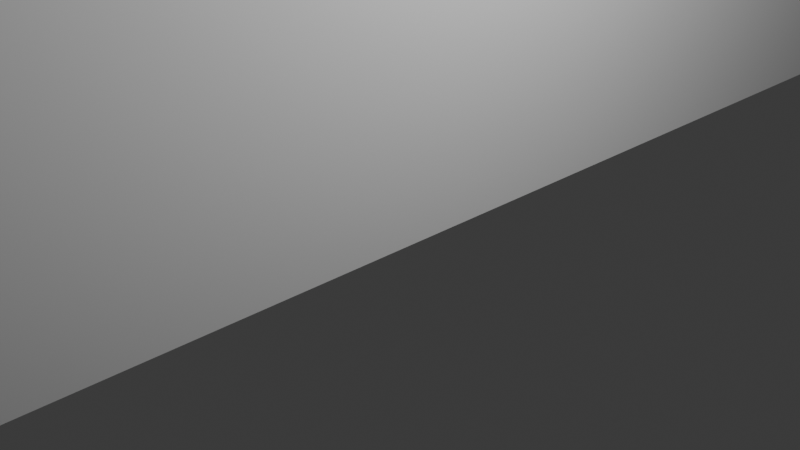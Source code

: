 # Source: fence.blend  (saved by Blender 4.1.23; exported with 4.5.12 LTS)
import bpy
from mathutils import Matrix  # noqa: F401  (used for matrix-valued properties, if any)

bpy.ops.wm.read_factory_settings(use_empty=True)
scene = bpy.context.scene
scene.name = 'Scene'

# ---- collections
col_collection = bpy.data.collections.new('Collection'); scene.collection.children.link(col_collection)

# ---- materials (node trees are filled in below, after node groups)
mat_x = bpy.data.materials.new('マテリアル')
mat_x.use_transparent_shadow = False

# ---- material node trees
mat_x.use_nodes = True; mat_x.node_tree.nodes.clear()
_N = mat_x.node_tree.nodes; _L = mat_x.node_tree.links
n0 = _N.new('ShaderNodeBsdfPrincipled'); n0.name = 'プリンシプルBSDF'; n0.location = (10, 300)
n0.inputs[0].default_value = (0.9, 0.6, 0.2, 1.0)
n1 = _N.new('ShaderNodeOutputMaterial'); n1.name = 'マテリアル出力'; n1.location = (300, 300)
_L.new(n0.outputs[0], n1.inputs[0])
n1.is_active_output = True

# ---- world
world_world = bpy.data.worlds.new('World'); scene.world = world_world
world_world.use_nodes = True; world_world.node_tree.nodes.clear()
_N = world_world.node_tree.nodes; _L = world_world.node_tree.links
n0 = _N.new('ShaderNodeOutputWorld'); n0.name = 'World Output'; n0.location = (300, 300)
n1 = _N.new('ShaderNodeBackground'); n1.name = 'Background'; n1.location = (10, 300)
n1.inputs[0].default_value = (0.05088, 0.05088, 0.05088, 1.0)
_L.new(n1.outputs[0], n0.inputs[0])
n0.is_active_output = True
world_world.color = (0.05088, 0.05088, 0.05088)
world_world.use_sun_shadow = False
world_world.sun_shadow_jitter_overblur = 0.0

# ---- cameras
cam_camera = bpy.data.cameras.new('Camera')
cam_camera.clip_end = 100.0
cam_camera.ortho_scale = 7.314

# ---- lights
light_light = bpy.data.lights.new('Light', 'POINT')
light_light.transmission_factor = 0.0
light_light.energy = 1000.0
light_light.shadow_soft_size = 0.1
light_light.shadow_maximum_resolution = 0.006
light_light.use_absolute_resolution = True

# ---- meshes
me_001 = bpy.data.meshes.new('円柱.001')
me_001.from_pydata([(0.0, -5.0, 0.9), (0.0, 8.333, 0.9), (0.3252, -5.0, 0.9019), (0.3252, 8.333, 0.9019), (0.6378, -5.0, 0.9076), (0.6378, 8.333, 0.9076), (0.926, -5.0, 0.9169), (0.926, 8.333, 0.9169), (1.179, -5.0, 0.9293), (1.179, 8.333, 0.9293), (1.386, -5.0, 0.9444), (1.386, 8.333, 0.9444), (1.54, -5.0, 0.9617), (1.54, 8.333, 0.9617), (1.635, -5.0, 0.9805), (1.635, 8.333, 0.9805), (1.667, -5.0, 1.0), (1.667, 8.333, 1.0), (1.635, -5.0, 1.02), (1.635, 8.333, 1.02), (1.54, -5.0, 1.038), (1.54, 8.333, 1.038), (1.386, -5.0, 1.056), (1.386, 8.333, 1.056), (1.179, -5.0, 1.071), (1.179, 8.333, 1.071), (0.926, -5.0, 1.083), (0.926, 8.333, 1.083), (0.6378, -5.0, 1.092), (0.6378, 8.333, 1.092), (0.3252, -5.0, 1.098), (0.3252, 8.333, 1.098), (0.0, -5.0, 1.1), (0.0, 8.333, 1.1), (-0.3252, -5.0, 1.098), (-0.3252, 8.333, 1.098), (-0.6378, -5.0, 1.092), (-0.6378, 8.333, 1.092), (-0.926, -5.0, 1.083), (-0.926, 8.333, 1.083), (-1.179, -5.0, 1.071), (-1.179, 8.333, 1.071), (-1.386, -5.0, 1.056), (-1.386, 8.333, 1.056), (-1.54, -5.0, 1.038), (-1.54, 8.333, 1.038), (-1.635, -5.0, 1.02), (-1.635, 8.333, 1.02), (-1.667, -5.0, 1.0), (-1.667, 8.333, 1.0), (-1.635, -5.0, 0.9805), (-1.635, 8.333, 0.9805), (-1.54, -5.0, 0.9617), (-1.54, 8.333, 0.9617), (-1.386, -5.0, 0.9444), (-1.386, 8.333, 0.9444), (-1.179, -5.0, 0.9293), (-1.179, 8.333, 0.9293), (-0.926, -5.0, 0.9169), (-0.926, 8.333, 0.9169), (-0.6378, -5.0, 0.9076), (-0.6378, 8.333, 0.9076), (-0.3252, -5.0, 0.9019), (-0.3252, 8.333, 0.9019)], [], [(0, 1, 3, 2), (2, 3, 5, 4), (4, 5, 7, 6), (6, 7, 9, 8), (8, 9, 11, 10), (10, 11, 13, 12), (12, 13, 15, 14), (14, 15, 17, 16), (16, 17, 19, 18), (18, 19, 21, 20), (20, 21, 23, 22), (22, 23, 25, 24), (24, 25, 27, 26), (26, 27, 29, 28), (28, 29, 31, 30), (30, 31, 33, 32), (32, 33, 35, 34), (34, 35, 37, 36), (36, 37, 39, 38), (38, 39, 41, 40), (40, 41, 43, 42), (42, 43, 45, 44), (44, 45, 47, 46), (46, 47, 49, 48), (48, 49, 51, 50), (50, 51, 53, 52), (52, 53, 55, 54), (54, 55, 57, 56), (56, 57, 59, 58), (58, 59, 61, 60), (3, 1, 63, 61, 59, 57, 55, 53, 51, 49, 47, 45, 43, 41, 39, 37, 35, 33, 31, 29, 27, 25, 23, 21, 19, 17, 15, 13, 11, 9, 7, 5), (60, 61, 63, 62), (62, 63, 1, 0), (0, 2, 4, 6, 8, 10, 12, 14, 16, 18, 20, 22, 24, 26, 28, 30, 32, 34, 36, 38, 40, 42, 44, 46, 48, 50, 52, 54, 56, 58, 60, 62)])
_uv = me_001.uv_layers.new(name='UVマップ')
_uv.uv.foreach_set('vector', [1.0, 0.5, 1.0, 1.0, 0.9688, 1.0, 0.9688, 0.5, 0.9688, 0.5, 0.9688, 1.0, 0.9375, 1.0, 0.9375, 0.5, 0.9375, 0.5, 0.9375, 1.0, 0.9062, 1.0, 0.9062, 0.5, 0.9062, 0.5, 0.9062, 1.0, 0.875, 1.0, 0.875, 0.5, 0.875, 0.5, 0.875, 1.0, 0.8438, 1.0, 0.8438, 0.5, 0.8438, 0.5, 0.8438, 1.0, 0.8125, 1.0, 0.8125, 0.5, 0.8125, 0.5, 0.8125, 1.0, 0.7812, 1.0, 0.7812, 0.5, 0.7812, 0.5, 0.7812, 1.0, 0.75, 1.0, 0.75, 0.5, 0.75, 0.5, 0.75, 1.0, 0.7188, 1.0, 0.7188, 0.5, 0.7188, 0.5, 0.7188, 1.0, 0.6875, 1.0, 0.6875, 0.5, 0.6875, 0.5, 0.6875, 1.0, 0.6562, 1.0, 0.6562, 0.5, 0.6562, 0.5, 0.6562, 1.0, 0.625, 1.0, 0.625, 0.5, 0.625, 0.5, 0.625, 1.0, 0.5938, 1.0, 0.5938, 0.5, 0.5938, 0.5, 0.5938, 1.0, 0.5625, 1.0, 0.5625, 0.5, 0.5625, 0.5, 0.5625, 1.0, 0.5312, 1.0, 0.5312, 0.5, 0.5312, 0.5, 0.5312, 1.0, 0.5, 1.0, 0.5, 0.5, 0.5, 0.5, 0.5, 1.0, 0.4688, 1.0, 0.4688, 0.5, 0.4688, 0.5, 0.4688, 1.0, 0.4375, 1.0, 0.4375, 0.5, 0.4375, 0.5, 0.4375, 1.0, 0.4062, 1.0, 0.4062, 0.5, 0.4062, 0.5, 0.4062, 1.0, 0.375, 1.0, 0.375, 0.5, 0.375, 0.5, 0.375, 1.0, 0.3438, 1.0, 0.3438, 0.5, 0.3438, 0.5, 0.3438, 1.0, 0.3125, 1.0, 0.3125, 0.5, 0.3125, 0.5, 0.3125, 1.0, 0.2812, 1.0, 0.2812, 0.5, 0.2812, 0.5, 0.2812, 1.0, 0.25, 1.0, 0.25, 0.5, 0.25, 0.5, 0.25, 1.0, 0.2188, 1.0, 0.2188, 0.5, 0.2188, 0.5, 0.2188, 1.0, 0.1875, 1.0, 0.1875, 0.5, 0.1875, 0.5, 0.1875, 1.0, 0.1562, 1.0, 0.1562, 0.5, 0.1562, 0.5, 0.1562, 1.0, 0.125, 1.0, 0.125, 0.5, 0.125, 0.5, 0.125, 1.0, 0.09375, 1.0, 0.09375, 0.5, 0.09375, 0.5, 0.09375, 1.0, 0.0625, 1.0, 0.0625, 0.5, 0.2968, 0.4854, 0.25, 0.49, 0.2032, 0.4854, 0.1582, 0.4717, 0.1167, 0.4496, 0.08029, 0.4197, 0.05045, 0.3833, 0.02827, 0.3418, 0.01461, 0.2968, 0.01, 0.25, 0.01461, 0.2032, 0.02827, 0.1582, 0.05045, 0.1167, 0.08029, 0.08029, 0.1167, 0.05045, 0.1582, 0.02827, 0.2032, 0.01461, 0.25, 0.01, 0.2968, 0.01461, 0.3418, 0.02827, 0.3833, 0.05045, 0.4197, 0.08029, 0.4496, 0.1167, 0.4717, 0.1582, 0.4854, 0.2032, 0.49, 0.25, 0.4854, 0.2968, 0.4717, 0.3418, 0.4496, 0.3833, 0.4197, 0.4197, 0.3833, 0.4496, 0.3418, 0.4717, 0.0625, 0.5, 0.0625, 1.0, 0.03125, 1.0, 0.03125, 0.5, 0.03125, 0.5, 0.03125, 1.0, 0.0, 1.0, 0.0, 0.5, 0.75, 0.49, 0.7968, 0.4854, 0.8418, 0.4717, 0.8833, 0.4496, 0.9197, 0.4197, 0.9496, 0.3833, 0.9717, 0.3418, 0.9854, 0.2968, 0.99, 0.25, 0.9854, 0.2032, 0.9717, 0.1582, 0.9496, 0.1167, 0.9197, 0.08029, 0.8833, 0.05045, 0.8418, 0.02827, 0.7968, 0.01461, 0.75, 0.01, 0.7032, 0.01461, 0.6582, 0.02827, 0.6167, 0.05045, 0.5803, 0.08029, 0.5504, 0.1167, 0.5283, 0.1582, 0.5146, 0.2032, 0.51, 0.25, 0.5146, 0.2968, 0.5283, 0.3418, 0.5504, 0.3833, 0.5803, 0.4197, 0.6167, 0.4496, 0.6582, 0.4717, 0.7032, 0.4854])
me_001.materials.append(mat_x)
me_001.update()
me_x = bpy.data.meshes.new('立方体')
me_x.from_pydata([(-1.0, -1.0, -1.0), (-1.0, -1.0, 1.0), (-1.0, 1.0, -1.0), (-1.0, 1.0, 1.0), (1.0, -1.0, -1.0), (1.0, -1.0, 1.0), (1.0, 1.0, -1.0), (1.0, 1.0, 1.0)], [], [(0, 1, 3, 2), (2, 3, 7, 6), (6, 7, 5, 4), (4, 5, 1, 0), (2, 6, 4, 0), (7, 3, 1, 5)])
_uv = me_x.uv_layers.new(name='UVマップ')
_uv.uv.foreach_set('vector', [0.375, 0.0, 0.625, 0.0, 0.625, 0.25, 0.375, 0.25, 0.375, 0.25, 0.625, 0.25, 0.625, 0.5, 0.375, 0.5, 0.375, 0.5, 0.625, 0.5, 0.625, 0.75, 0.375, 0.75, 0.375, 0.75, 0.625, 0.75, 0.625, 1.0, 0.375, 1.0, 0.125, 0.5, 0.375, 0.5, 0.375, 0.75, 0.125, 0.75, 0.625, 0.5, 0.875, 0.5, 0.875, 0.75, 0.625, 0.75])
me_x.update()
me_004 = bpy.data.meshes.new('円柱.004')
me_004.from_pydata([(0.0, 6.0, -1.0), (0.0, 6.0, 1.0), (0.1951, 5.981, -1.0), (0.1951, 5.981, 1.0), (0.3827, 5.924, -1.0), (0.3827, 5.924, 1.0), (0.5556, 5.831, -1.0), (0.5556, 5.831, 1.0), (0.7071, 5.707, -1.0), (0.7071, 5.707, 1.0), (0.8315, 5.556, -1.0), (0.8315, 5.556, 1.0), (0.9239, 5.383, -1.0), (0.9239, 5.383, 1.0), (0.9808, 5.195, -1.0), (0.9808, 5.195, 1.0), (1.0, 5.0, -1.0), (1.0, 5.0, 1.0), (0.9808, 4.805, -1.0), (0.9808, 4.805, 1.0), (0.9239, 4.617, -1.0), (0.9239, 4.617, 1.0), (0.8315, 4.444, -1.0), (0.8315, 4.444, 1.0), (0.7071, 4.293, -1.0), (0.7071, 4.293, 1.0), (0.5556, 4.169, -1.0), (0.5556, 4.169, 1.0), (0.3827, 4.076, -1.0), (0.3827, 4.076, 1.0), (0.1951, 4.019, -1.0), (0.1951, 4.019, 1.0), (0.0, 4.0, -1.0), (0.0, 4.0, 1.0), (-0.1951, 4.019, -1.0), (-0.1951, 4.019, 1.0), (-0.3827, 4.076, -1.0), (-0.3827, 4.076, 1.0), (-0.5556, 4.169, -1.0), (-0.5556, 4.169, 1.0), (-0.7071, 4.293, -1.0), (-0.7071, 4.293, 1.0), (-0.8315, 4.444, -1.0), (-0.8315, 4.444, 1.0), (-0.9239, 4.617, -1.0), (-0.9239, 4.617, 1.0), (-0.9808, 4.805, -1.0), (-0.9808, 4.805, 1.0), (-1.0, 5.0, -1.0), (-1.0, 5.0, 1.0), (-0.9808, 5.195, -1.0), (-0.9808, 5.195, 1.0), (-0.9239, 5.383, -1.0), (-0.9239, 5.383, 1.0), (-0.8315, 5.556, -1.0), (-0.8315, 5.556, 1.0), (-0.7071, 5.707, -1.0), (-0.7071, 5.707, 1.0), (-0.5556, 5.831, -1.0), (-0.5556, 5.831, 1.0), (-0.3827, 5.924, -1.0), (-0.3827, 5.924, 1.0), (-0.1951, 5.981, -1.0), (-0.1951, 5.981, 1.0)], [], [(0, 1, 3, 2), (2, 3, 5, 4), (4, 5, 7, 6), (6, 7, 9, 8), (8, 9, 11, 10), (10, 11, 13, 12), (12, 13, 15, 14), (14, 15, 17, 16), (16, 17, 19, 18), (18, 19, 21, 20), (20, 21, 23, 22), (22, 23, 25, 24), (24, 25, 27, 26), (26, 27, 29, 28), (28, 29, 31, 30), (30, 31, 33, 32), (32, 33, 35, 34), (34, 35, 37, 36), (36, 37, 39, 38), (38, 39, 41, 40), (40, 41, 43, 42), (42, 43, 45, 44), (44, 45, 47, 46), (46, 47, 49, 48), (48, 49, 51, 50), (50, 51, 53, 52), (52, 53, 55, 54), (54, 55, 57, 56), (56, 57, 59, 58), (58, 59, 61, 60), (3, 1, 63, 61, 59, 57, 55, 53, 51, 49, 47, 45, 43, 41, 39, 37, 35, 33, 31, 29, 27, 25, 23, 21, 19, 17, 15, 13, 11, 9, 7, 5), (60, 61, 63, 62), (62, 63, 1, 0), (0, 2, 4, 6, 8, 10, 12, 14, 16, 18, 20, 22, 24, 26, 28, 30, 32, 34, 36, 38, 40, 42, 44, 46, 48, 50, 52, 54, 56, 58, 60, 62)])
_uv = me_004.uv_layers.new(name='UVマップ')
_uv.uv.foreach_set('vector', [1.0, 0.5, 1.0, 1.0, 0.9688, 1.0, 0.9688, 0.5, 0.9688, 0.5, 0.9688, 1.0, 0.9375, 1.0, 0.9375, 0.5, 0.9375, 0.5, 0.9375, 1.0, 0.9062, 1.0, 0.9062, 0.5, 0.9062, 0.5, 0.9062, 1.0, 0.875, 1.0, 0.875, 0.5, 0.875, 0.5, 0.875, 1.0, 0.8438, 1.0, 0.8438, 0.5, 0.8438, 0.5, 0.8438, 1.0, 0.8125, 1.0, 0.8125, 0.5, 0.8125, 0.5, 0.8125, 1.0, 0.7812, 1.0, 0.7812, 0.5, 0.7812, 0.5, 0.7812, 1.0, 0.75, 1.0, 0.75, 0.5, 0.75, 0.5, 0.75, 1.0, 0.7188, 1.0, 0.7188, 0.5, 0.7188, 0.5, 0.7188, 1.0, 0.6875, 1.0, 0.6875, 0.5, 0.6875, 0.5, 0.6875, 1.0, 0.6562, 1.0, 0.6562, 0.5, 0.6562, 0.5, 0.6562, 1.0, 0.625, 1.0, 0.625, 0.5, 0.625, 0.5, 0.625, 1.0, 0.5938, 1.0, 0.5938, 0.5, 0.5938, 0.5, 0.5938, 1.0, 0.5625, 1.0, 0.5625, 0.5, 0.5625, 0.5, 0.5625, 1.0, 0.5312, 1.0, 0.5312, 0.5, 0.5312, 0.5, 0.5312, 1.0, 0.5, 1.0, 0.5, 0.5, 0.5, 0.5, 0.5, 1.0, 0.4688, 1.0, 0.4688, 0.5, 0.4688, 0.5, 0.4688, 1.0, 0.4375, 1.0, 0.4375, 0.5, 0.4375, 0.5, 0.4375, 1.0, 0.4062, 1.0, 0.4062, 0.5, 0.4062, 0.5, 0.4062, 1.0, 0.375, 1.0, 0.375, 0.5, 0.375, 0.5, 0.375, 1.0, 0.3438, 1.0, 0.3438, 0.5, 0.3438, 0.5, 0.3438, 1.0, 0.3125, 1.0, 0.3125, 0.5, 0.3125, 0.5, 0.3125, 1.0, 0.2812, 1.0, 0.2812, 0.5, 0.2812, 0.5, 0.2812, 1.0, 0.25, 1.0, 0.25, 0.5, 0.25, 0.5, 0.25, 1.0, 0.2188, 1.0, 0.2188, 0.5, 0.2188, 0.5, 0.2188, 1.0, 0.1875, 1.0, 0.1875, 0.5, 0.1875, 0.5, 0.1875, 1.0, 0.1562, 1.0, 0.1562, 0.5, 0.1562, 0.5, 0.1562, 1.0, 0.125, 1.0, 0.125, 0.5, 0.125, 0.5, 0.125, 1.0, 0.09375, 1.0, 0.09375, 0.5, 0.09375, 0.5, 0.09375, 1.0, 0.0625, 1.0, 0.0625, 0.5, 0.2968, 0.4854, 0.25, 0.49, 0.2032, 0.4854, 0.1582, 0.4717, 0.1167, 0.4496, 0.08029, 0.4197, 0.05045, 0.3833, 0.02827, 0.3418, 0.01461, 0.2968, 0.01, 0.25, 0.01461, 0.2032, 0.02827, 0.1582, 0.05045, 0.1167, 0.08029, 0.08029, 0.1167, 0.05045, 0.1582, 0.02827, 0.2032, 0.01461, 0.25, 0.01, 0.2968, 0.01461, 0.3418, 0.02827, 0.3833, 0.05045, 0.4197, 0.08029, 0.4496, 0.1167, 0.4717, 0.1582, 0.4854, 0.2032, 0.49, 0.25, 0.4854, 0.2968, 0.4717, 0.3418, 0.4496, 0.3833, 0.4197, 0.4197, 0.3833, 0.4496, 0.3418, 0.4717, 0.0625, 0.5, 0.0625, 1.0, 0.03125, 1.0, 0.03125, 0.5, 0.03125, 0.5, 0.03125, 1.0, 0.0, 1.0, 0.0, 0.5, 0.75, 0.49, 0.7968, 0.4854, 0.8418, 0.4717, 0.8833, 0.4496, 0.9197, 0.4197, 0.9496, 0.3833, 0.9717, 0.3418, 0.9854, 0.2968, 0.99, 0.25, 0.9854, 0.2032, 0.9717, 0.1582, 0.9496, 0.1167, 0.9197, 0.08029, 0.8833, 0.05045, 0.8418, 0.02827, 0.7968, 0.01461, 0.75, 0.01, 0.7032, 0.01461, 0.6582, 0.02827, 0.6167, 0.05045, 0.5803, 0.08029, 0.5504, 0.1167, 0.5283, 0.1582, 0.5146, 0.2032, 0.51, 0.25, 0.5146, 0.2968, 0.5283, 0.3418, 0.5504, 0.3833, 0.5803, 0.4197, 0.6167, 0.4496, 0.6582, 0.4717, 0.7032, 0.4854])
me_004.materials.append(mat_x)
me_004.update()
me_005 = bpy.data.meshes.new('円柱.005')
me_005.from_pydata([(0.0, 1.0, -1.0), (0.0, 1.0, 1.0), (0.1951, 0.9808, -1.0), (0.1951, 0.9808, 1.0), (0.3827, 0.9239, -1.0), (0.3827, 0.9239, 1.0), (0.5556, 0.8315, -1.0), (0.5556, 0.8315, 1.0), (0.7071, 0.7071, -1.0), (0.7071, 0.7071, 1.0), (0.8315, 0.5556, -1.0), (0.8315, 0.5556, 1.0), (0.9239, 0.3827, -1.0), (0.9239, 0.3827, 1.0), (0.9808, 0.1951, -1.0), (0.9808, 0.1951, 1.0), (1.0, 0.0, -1.0), (1.0, 0.0, 1.0), (0.9808, -0.1951, -1.0), (0.9808, -0.1951, 1.0), (0.9239, -0.3827, -1.0), (0.9239, -0.3827, 1.0), (0.8315, -0.5556, -1.0), (0.8315, -0.5556, 1.0), (0.7071, -0.7071, -1.0), (0.7071, -0.7071, 1.0), (0.5556, -0.8315, -1.0), (0.5556, -0.8315, 1.0), (0.3827, -0.9239, -1.0), (0.3827, -0.9239, 1.0), (0.1951, -0.9808, -1.0), (0.1951, -0.9808, 1.0), (0.0, -1.0, -1.0), (0.0, -1.0, 1.0), (-0.1951, -0.9808, -1.0), (-0.1951, -0.9808, 1.0), (-0.3827, -0.9239, -1.0), (-0.3827, -0.9239, 1.0), (-0.5556, -0.8315, -1.0), (-0.5556, -0.8315, 1.0), (-0.7071, -0.7071, -1.0), (-0.7071, -0.7071, 1.0), (-0.8315, -0.5556, -1.0), (-0.8315, -0.5556, 1.0), (-0.9239, -0.3827, -1.0), (-0.9239, -0.3827, 1.0), (-0.9808, -0.1951, -1.0), (-0.9808, -0.1951, 1.0), (-1.0, 0.0, -1.0), (-1.0, 0.0, 1.0), (-0.9808, 0.1951, -1.0), (-0.9808, 0.1951, 1.0), (-0.9239, 0.3827, -1.0), (-0.9239, 0.3827, 1.0), (-0.8315, 0.5556, -1.0), (-0.8315, 0.5556, 1.0), (-0.7071, 0.7071, -1.0), (-0.7071, 0.7071, 1.0), (-0.5556, 0.8315, -1.0), (-0.5556, 0.8315, 1.0), (-0.3827, 0.9239, -1.0), (-0.3827, 0.9239, 1.0), (-0.1951, 0.9808, -1.0), (-0.1951, 0.9808, 1.0)], [], [(0, 1, 3, 2), (2, 3, 5, 4), (4, 5, 7, 6), (6, 7, 9, 8), (8, 9, 11, 10), (10, 11, 13, 12), (12, 13, 15, 14), (14, 15, 17, 16), (16, 17, 19, 18), (18, 19, 21, 20), (20, 21, 23, 22), (22, 23, 25, 24), (24, 25, 27, 26), (26, 27, 29, 28), (28, 29, 31, 30), (30, 31, 33, 32), (32, 33, 35, 34), (34, 35, 37, 36), (36, 37, 39, 38), (38, 39, 41, 40), (40, 41, 43, 42), (42, 43, 45, 44), (44, 45, 47, 46), (46, 47, 49, 48), (48, 49, 51, 50), (50, 51, 53, 52), (52, 53, 55, 54), (54, 55, 57, 56), (56, 57, 59, 58), (58, 59, 61, 60), (3, 1, 63, 61, 59, 57, 55, 53, 51, 49, 47, 45, 43, 41, 39, 37, 35, 33, 31, 29, 27, 25, 23, 21, 19, 17, 15, 13, 11, 9, 7, 5), (60, 61, 63, 62), (62, 63, 1, 0), (0, 2, 4, 6, 8, 10, 12, 14, 16, 18, 20, 22, 24, 26, 28, 30, 32, 34, 36, 38, 40, 42, 44, 46, 48, 50, 52, 54, 56, 58, 60, 62)])
_uv = me_005.uv_layers.new(name='UVマップ')
_uv.uv.foreach_set('vector', [1.0, 0.5, 1.0, 1.0, 0.9688, 1.0, 0.9688, 0.5, 0.9688, 0.5, 0.9688, 1.0, 0.9375, 1.0, 0.9375, 0.5, 0.9375, 0.5, 0.9375, 1.0, 0.9062, 1.0, 0.9062, 0.5, 0.9062, 0.5, 0.9062, 1.0, 0.875, 1.0, 0.875, 0.5, 0.875, 0.5, 0.875, 1.0, 0.8438, 1.0, 0.8438, 0.5, 0.8438, 0.5, 0.8438, 1.0, 0.8125, 1.0, 0.8125, 0.5, 0.8125, 0.5, 0.8125, 1.0, 0.7812, 1.0, 0.7812, 0.5, 0.7812, 0.5, 0.7812, 1.0, 0.75, 1.0, 0.75, 0.5, 0.75, 0.5, 0.75, 1.0, 0.7188, 1.0, 0.7188, 0.5, 0.7188, 0.5, 0.7188, 1.0, 0.6875, 1.0, 0.6875, 0.5, 0.6875, 0.5, 0.6875, 1.0, 0.6562, 1.0, 0.6562, 0.5, 0.6562, 0.5, 0.6562, 1.0, 0.625, 1.0, 0.625, 0.5, 0.625, 0.5, 0.625, 1.0, 0.5938, 1.0, 0.5938, 0.5, 0.5938, 0.5, 0.5938, 1.0, 0.5625, 1.0, 0.5625, 0.5, 0.5625, 0.5, 0.5625, 1.0, 0.5312, 1.0, 0.5312, 0.5, 0.5312, 0.5, 0.5312, 1.0, 0.5, 1.0, 0.5, 0.5, 0.5, 0.5, 0.5, 1.0, 0.4688, 1.0, 0.4688, 0.5, 0.4688, 0.5, 0.4688, 1.0, 0.4375, 1.0, 0.4375, 0.5, 0.4375, 0.5, 0.4375, 1.0, 0.4062, 1.0, 0.4062, 0.5, 0.4062, 0.5, 0.4062, 1.0, 0.375, 1.0, 0.375, 0.5, 0.375, 0.5, 0.375, 1.0, 0.3438, 1.0, 0.3438, 0.5, 0.3438, 0.5, 0.3438, 1.0, 0.3125, 1.0, 0.3125, 0.5, 0.3125, 0.5, 0.3125, 1.0, 0.2812, 1.0, 0.2812, 0.5, 0.2812, 0.5, 0.2812, 1.0, 0.25, 1.0, 0.25, 0.5, 0.25, 0.5, 0.25, 1.0, 0.2188, 1.0, 0.2188, 0.5, 0.2188, 0.5, 0.2188, 1.0, 0.1875, 1.0, 0.1875, 0.5, 0.1875, 0.5, 0.1875, 1.0, 0.1562, 1.0, 0.1562, 0.5, 0.1562, 0.5, 0.1562, 1.0, 0.125, 1.0, 0.125, 0.5, 0.125, 0.5, 0.125, 1.0, 0.09375, 1.0, 0.09375, 0.5, 0.09375, 0.5, 0.09375, 1.0, 0.0625, 1.0, 0.0625, 0.5, 0.2968, 0.4854, 0.25, 0.49, 0.2032, 0.4854, 0.1582, 0.4717, 0.1167, 0.4496, 0.08029, 0.4197, 0.05045, 0.3833, 0.02827, 0.3418, 0.01461, 0.2968, 0.01, 0.25, 0.01461, 0.2032, 0.02827, 0.1582, 0.05045, 0.1167, 0.08029, 0.08029, 0.1167, 0.05045, 0.1582, 0.02827, 0.2032, 0.01461, 0.25, 0.01, 0.2968, 0.01461, 0.3418, 0.02827, 0.3833, 0.05045, 0.4197, 0.08029, 0.4496, 0.1167, 0.4717, 0.1582, 0.4854, 0.2032, 0.49, 0.25, 0.4854, 0.2968, 0.4717, 0.3418, 0.4496, 0.3833, 0.4197, 0.4197, 0.3833, 0.4496, 0.3418, 0.4717, 0.0625, 0.5, 0.0625, 1.0, 0.03125, 1.0, 0.03125, 0.5, 0.03125, 0.5, 0.03125, 1.0, 0.0, 1.0, 0.0, 0.5, 0.75, 0.49, 0.7968, 0.4854, 0.8418, 0.4717, 0.8833, 0.4496, 0.9197, 0.4197, 0.9496, 0.3833, 0.9717, 0.3418, 0.9854, 0.2968, 0.99, 0.25, 0.9854, 0.2032, 0.9717, 0.1582, 0.9496, 0.1167, 0.9197, 0.08029, 0.8833, 0.05045, 0.8418, 0.02827, 0.7968, 0.01461, 0.75, 0.01, 0.7032, 0.01461, 0.6582, 0.02827, 0.6167, 0.05045, 0.5803, 0.08029, 0.5504, 0.1167, 0.5283, 0.1582, 0.5146, 0.2032, 0.51, 0.25, 0.5146, 0.2968, 0.5283, 0.3418, 0.5504, 0.3833, 0.5803, 0.4197, 0.6167, 0.4496, 0.6582, 0.4717, 0.7032, 0.4854])
me_005.materials.append(mat_x)
me_005.update()
me_006 = bpy.data.meshes.new('円柱.006')
me_006.from_pydata([(0.0, -5.0, -1.1), (0.0, 8.333, -1.1), (0.3252, -5.0, -1.098), (0.3252, 8.333, -1.098), (0.6378, -5.0, -1.092), (0.6378, 8.333, -1.092), (0.926, -5.0, -1.083), (0.926, 8.333, -1.083), (1.179, -5.0, -1.071), (1.179, 8.333, -1.071), (1.386, -5.0, -1.056), (1.386, 8.333, -1.056), (1.54, -5.0, -1.038), (1.54, 8.333, -1.038), (1.635, -5.0, -1.02), (1.635, 8.333, -1.02), (1.667, -5.0, -1.0), (1.667, 8.333, -1.0), (1.635, -5.0, -0.9805), (1.635, 8.333, -0.9805), (1.54, -5.0, -0.9617), (1.54, 8.333, -0.9617), (1.386, -5.0, -0.9444), (1.386, 8.333, -0.9444), (1.179, -5.0, -0.9293), (1.179, 8.333, -0.9293), (0.926, -5.0, -0.9169), (0.926, 8.333, -0.9169), (0.6378, -5.0, -0.9076), (0.6378, 8.333, -0.9076), (0.3252, -5.0, -0.9019), (0.3252, 8.333, -0.9019), (0.0, -5.0, -0.9), (0.0, 8.333, -0.9), (-0.3252, -5.0, -0.9019), (-0.3252, 8.333, -0.9019), (-0.6378, -5.0, -0.9076), (-0.6378, 8.333, -0.9076), (-0.926, -5.0, -0.9169), (-0.926, 8.333, -0.9169), (-1.179, -5.0, -0.9293), (-1.179, 8.333, -0.9293), (-1.386, -5.0, -0.9444), (-1.386, 8.333, -0.9444), (-1.54, -5.0, -0.9617), (-1.54, 8.333, -0.9617), (-1.635, -5.0, -0.9805), (-1.635, 8.333, -0.9805), (-1.667, -5.0, -1.0), (-1.667, 8.333, -1.0), (-1.635, -5.0, -1.02), (-1.635, 8.333, -1.02), (-1.54, -5.0, -1.038), (-1.54, 8.333, -1.038), (-1.386, -5.0, -1.056), (-1.386, 8.333, -1.056), (-1.179, -5.0, -1.071), (-1.179, 8.333, -1.071), (-0.926, -5.0, -1.083), (-0.926, 8.333, -1.083), (-0.6378, -5.0, -1.092), (-0.6378, 8.333, -1.092), (-0.3252, -5.0, -1.098), (-0.3252, 8.333, -1.098)], [], [(0, 1, 3, 2), (2, 3, 5, 4), (4, 5, 7, 6), (6, 7, 9, 8), (8, 9, 11, 10), (10, 11, 13, 12), (12, 13, 15, 14), (14, 15, 17, 16), (16, 17, 19, 18), (18, 19, 21, 20), (20, 21, 23, 22), (22, 23, 25, 24), (24, 25, 27, 26), (26, 27, 29, 28), (28, 29, 31, 30), (30, 31, 33, 32), (32, 33, 35, 34), (34, 35, 37, 36), (36, 37, 39, 38), (38, 39, 41, 40), (40, 41, 43, 42), (42, 43, 45, 44), (44, 45, 47, 46), (46, 47, 49, 48), (48, 49, 51, 50), (50, 51, 53, 52), (52, 53, 55, 54), (54, 55, 57, 56), (56, 57, 59, 58), (58, 59, 61, 60), (3, 1, 63, 61, 59, 57, 55, 53, 51, 49, 47, 45, 43, 41, 39, 37, 35, 33, 31, 29, 27, 25, 23, 21, 19, 17, 15, 13, 11, 9, 7, 5), (60, 61, 63, 62), (62, 63, 1, 0), (0, 2, 4, 6, 8, 10, 12, 14, 16, 18, 20, 22, 24, 26, 28, 30, 32, 34, 36, 38, 40, 42, 44, 46, 48, 50, 52, 54, 56, 58, 60, 62)])
_uv = me_006.uv_layers.new(name='UVマップ')
_uv.uv.foreach_set('vector', [1.0, 0.5, 1.0, 1.0, 0.9688, 1.0, 0.9688, 0.5, 0.9688, 0.5, 0.9688, 1.0, 0.9375, 1.0, 0.9375, 0.5, 0.9375, 0.5, 0.9375, 1.0, 0.9062, 1.0, 0.9062, 0.5, 0.9062, 0.5, 0.9062, 1.0, 0.875, 1.0, 0.875, 0.5, 0.875, 0.5, 0.875, 1.0, 0.8438, 1.0, 0.8438, 0.5, 0.8438, 0.5, 0.8438, 1.0, 0.8125, 1.0, 0.8125, 0.5, 0.8125, 0.5, 0.8125, 1.0, 0.7812, 1.0, 0.7812, 0.5, 0.7812, 0.5, 0.7812, 1.0, 0.75, 1.0, 0.75, 0.5, 0.75, 0.5, 0.75, 1.0, 0.7188, 1.0, 0.7188, 0.5, 0.7188, 0.5, 0.7188, 1.0, 0.6875, 1.0, 0.6875, 0.5, 0.6875, 0.5, 0.6875, 1.0, 0.6562, 1.0, 0.6562, 0.5, 0.6562, 0.5, 0.6562, 1.0, 0.625, 1.0, 0.625, 0.5, 0.625, 0.5, 0.625, 1.0, 0.5938, 1.0, 0.5938, 0.5, 0.5938, 0.5, 0.5938, 1.0, 0.5625, 1.0, 0.5625, 0.5, 0.5625, 0.5, 0.5625, 1.0, 0.5312, 1.0, 0.5312, 0.5, 0.5312, 0.5, 0.5312, 1.0, 0.5, 1.0, 0.5, 0.5, 0.5, 0.5, 0.5, 1.0, 0.4688, 1.0, 0.4688, 0.5, 0.4688, 0.5, 0.4688, 1.0, 0.4375, 1.0, 0.4375, 0.5, 0.4375, 0.5, 0.4375, 1.0, 0.4062, 1.0, 0.4062, 0.5, 0.4062, 0.5, 0.4062, 1.0, 0.375, 1.0, 0.375, 0.5, 0.375, 0.5, 0.375, 1.0, 0.3438, 1.0, 0.3438, 0.5, 0.3438, 0.5, 0.3438, 1.0, 0.3125, 1.0, 0.3125, 0.5, 0.3125, 0.5, 0.3125, 1.0, 0.2812, 1.0, 0.2812, 0.5, 0.2812, 0.5, 0.2812, 1.0, 0.25, 1.0, 0.25, 0.5, 0.25, 0.5, 0.25, 1.0, 0.2188, 1.0, 0.2188, 0.5, 0.2188, 0.5, 0.2188, 1.0, 0.1875, 1.0, 0.1875, 0.5, 0.1875, 0.5, 0.1875, 1.0, 0.1562, 1.0, 0.1562, 0.5, 0.1562, 0.5, 0.1562, 1.0, 0.125, 1.0, 0.125, 0.5, 0.125, 0.5, 0.125, 1.0, 0.09375, 1.0, 0.09375, 0.5, 0.09375, 0.5, 0.09375, 1.0, 0.0625, 1.0, 0.0625, 0.5, 0.2968, 0.4854, 0.25, 0.49, 0.2032, 0.4854, 0.1582, 0.4717, 0.1167, 0.4496, 0.08029, 0.4197, 0.05045, 0.3833, 0.02827, 0.3418, 0.01461, 0.2968, 0.01, 0.25, 0.01461, 0.2032, 0.02827, 0.1582, 0.05045, 0.1167, 0.08029, 0.08029, 0.1167, 0.05045, 0.1582, 0.02827, 0.2032, 0.01461, 0.25, 0.01, 0.2968, 0.01461, 0.3418, 0.02827, 0.3833, 0.05045, 0.4197, 0.08029, 0.4496, 0.1167, 0.4717, 0.1582, 0.4854, 0.2032, 0.49, 0.25, 0.4854, 0.2968, 0.4717, 0.3418, 0.4496, 0.3833, 0.4197, 0.4197, 0.3833, 0.4496, 0.3418, 0.4717, 0.0625, 0.5, 0.0625, 1.0, 0.03125, 1.0, 0.03125, 0.5, 0.03125, 0.5, 0.03125, 1.0, 0.0, 1.0, 0.0, 0.5, 0.75, 0.49, 0.7968, 0.4854, 0.8418, 0.4717, 0.8833, 0.4496, 0.9197, 0.4197, 0.9496, 0.3833, 0.9717, 0.3418, 0.9854, 0.2968, 0.99, 0.25, 0.9854, 0.2032, 0.9717, 0.1582, 0.9496, 0.1167, 0.9197, 0.08029, 0.8833, 0.05045, 0.8418, 0.02827, 0.7968, 0.01461, 0.75, 0.01, 0.7032, 0.01461, 0.6582, 0.02827, 0.6167, 0.05045, 0.5803, 0.08029, 0.5504, 0.1167, 0.5283, 0.1582, 0.5146, 0.2032, 0.51, 0.25, 0.5146, 0.2968, 0.5283, 0.3418, 0.5504, 0.3833, 0.5803, 0.4197, 0.6167, 0.4496, 0.6582, 0.4717, 0.7032, 0.4854])
me_006.materials.append(mat_x)
me_006.update()

# ---- objects
ob_light = bpy.data.objects.new('Light', light_light)
ob_camera = bpy.data.objects.new('Camera', cam_camera)
ob_001 = bpy.data.objects.new('円柱.001', me_001)
ob_col = bpy.data.objects.new('COL', me_x)
ob_002 = bpy.data.objects.new('円柱.002', me_004)
ob_003 = bpy.data.objects.new('円柱.003', me_005)
ob_004 = bpy.data.objects.new('円柱.004', me_006)

# ---- transforms, parenting, visibility, modifiers, constraints
ob_light.location = (4.076, 1.005, 5.904)
ob_light.rotation_euler = (0.6503, 0.05522, 1.866)
ob_light.lock_rotations_4d = False
ob_light.empty_display_type = 'ARROWS'
ob_light.color = (0.0, 0.0, 0.0, 0.0)
ob_light.lineart.crease_threshold = 0.0
ob_camera.location = (7.359, -6.926, 4.958)
ob_camera.rotation_euler = (1.109, 0.0, 0.8149)
ob_camera.lock_rotations_4d = False
ob_camera.empty_display_type = 'ARROWS'
ob_camera.color = (0.0, 0.0, 0.0, 0.0)
ob_camera.display_type = 'WIRE'
ob_camera.lineart.crease_threshold = 0.0
ob_001.location = (0.0, 0.0, 1.5)
ob_001.rotation_euler = (1.571, 0.0, 0.0)
ob_001.scale = (0.3, 0.3, 5.0)
ob_col.location = (0.0, 4.7, 2.0)
ob_col.scale = (0.5, 10.25, 2.0)
ob_002.location = (0.0, 4.7, 1.5)
ob_002.rotation_euler = (1.571, 0.0, 0.0)
ob_002.scale = (0.3, 0.3, 9.7)
ob_003.location = (0.0, 4.7, 1.5)
ob_003.rotation_euler = (1.571, 0.0, 0.0)
ob_003.scale = (0.3, 0.3, 9.7)
ob_004.location = (0.0, 9.5, 1.5)
ob_004.rotation_euler = (1.571, 0.0, 0.0)
ob_004.scale = (0.3, 0.3, 5.0)

# ---- collection membership
col_collection.objects.link(ob_light)
col_collection.objects.link(ob_camera)
col_collection.objects.link(ob_001)
col_collection.objects.link(ob_col)
col_collection.objects.link(ob_002)
col_collection.objects.link(ob_003)
col_collection.objects.link(ob_004)

# ---- scene / render settings (as saved in the file)
scene.camera = ob_camera
scene.frame_start = 1; scene.frame_end = 250; scene.frame_set(1)
scene.render.engine = 'BLENDER_EEVEE_NEXT'
scene.cycles.sampling_pattern = 'TABULATED_SOBOL'
scene.eevee.ray_tracing_options.trace_max_roughness = 0.0
bpy.context.view_layer.update()
